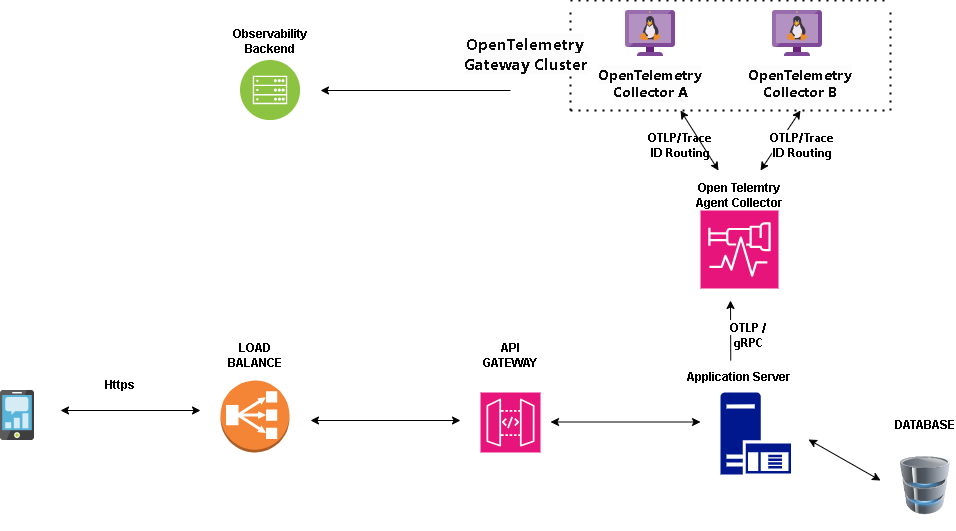

The diagram above was exported from draw.io. Its source (the exported page's mxGraphModel, read from the mxfile embedded in the PNG):
<mxGraphModel dx="1295" dy="1937" grid="1" gridSize="10" guides="1" tooltips="1" connect="1" arrows="1" fold="1" page="1" pageScale="1" pageWidth="827" pageHeight="1169" math="0" shadow="0">
  <root>
    <mxCell id="0" />
    <mxCell id="1" parent="0" />
    <mxCell id="oOXI4BZ0DjiSZw0_VwIL-2" value="" style="image;sketch=0;aspect=fixed;html=1;points=[];align=center;fontSize=12;image=img/lib/mscae/Mobile_Engagement.svg;" vertex="1" parent="1">
      <mxGeometry x="150" y="250" width="34" height="50" as="geometry" />
    </mxCell>
    <mxCell id="oOXI4BZ0DjiSZw0_VwIL-3" value="" style="outlineConnect=0;dashed=0;verticalLabelPosition=bottom;verticalAlign=top;align=center;html=1;shape=mxgraph.aws3.classic_load_balancer;fillColor=#F58536;gradientColor=none;" vertex="1" parent="1">
      <mxGeometry x="370" y="240" width="69" height="72" as="geometry" />
    </mxCell>
    <mxCell id="oOXI4BZ0DjiSZw0_VwIL-4" value="" style="sketch=0;points=[[0,0,0],[0.25,0,0],[0.5,0,0],[0.75,0,0],[1,0,0],[0,1,0],[0.25,1,0],[0.5,1,0],[0.75,1,0],[1,1,0],[0,0.25,0],[0,0.5,0],[0,0.75,0],[1,0.25,0],[1,0.5,0],[1,0.75,0]];outlineConnect=0;fontColor=#232F3E;fillColor=#E7157B;strokeColor=#ffffff;dashed=0;verticalLabelPosition=bottom;verticalAlign=top;align=center;html=1;fontSize=12;fontStyle=0;aspect=fixed;shape=mxgraph.aws4.resourceIcon;resIcon=mxgraph.aws4.api_gateway;" vertex="1" parent="1">
      <mxGeometry x="630" y="252" width="60" height="60" as="geometry" />
    </mxCell>
    <mxCell id="oOXI4BZ0DjiSZw0_VwIL-5" value="" style="sketch=0;aspect=fixed;pointerEvents=1;shadow=0;dashed=0;html=1;strokeColor=none;labelPosition=center;verticalLabelPosition=bottom;verticalAlign=top;align=center;fillColor=#00188D;shape=mxgraph.mscae.enterprise.application_server" vertex="1" parent="1">
      <mxGeometry x="870" y="252" width="70.52" height="82" as="geometry" />
    </mxCell>
    <mxCell id="oOXI4BZ0DjiSZw0_VwIL-6" value="" style="image;html=1;image=img/lib/clip_art/computers/Database_128x128.png" vertex="1" parent="1">
      <mxGeometry x="1050" y="300" width="50" height="90" as="geometry" />
    </mxCell>
    <mxCell id="oOXI4BZ0DjiSZw0_VwIL-7" value="" style="sketch=0;points=[[0,0,0],[0.25,0,0],[0.5,0,0],[0.75,0,0],[1,0,0],[0,1,0],[0.25,1,0],[0.5,1,0],[0.75,1,0],[1,1,0],[0,0.25,0],[0,0.5,0],[0,0.75,0],[1,0.25,0],[1,0.5,0],[1,0.75,0]];points=[[0,0,0],[0.25,0,0],[0.5,0,0],[0.75,0,0],[1,0,0],[0,1,0],[0.25,1,0],[0.5,1,0],[0.75,1,0],[1,1,0],[0,0.25,0],[0,0.5,0],[0,0.75,0],[1,0.25,0],[1,0.5,0],[1,0.75,0]];outlineConnect=0;fontColor=#232F3E;fillColor=#E7157B;strokeColor=#ffffff;dashed=0;verticalLabelPosition=bottom;verticalAlign=top;align=center;html=1;fontSize=12;fontStyle=0;aspect=fixed;shape=mxgraph.aws4.resourceIcon;resIcon=mxgraph.aws4.distro_for_opentelemetry;" vertex="1" parent="1">
      <mxGeometry x="850" y="70" width="78" height="78" as="geometry" />
    </mxCell>
    <mxCell id="oOXI4BZ0DjiSZw0_VwIL-8" value="" style="endArrow=classic;startArrow=classic;html=1;rounded=0;" edge="1" parent="1">
      <mxGeometry width="50" height="50" relative="1" as="geometry">
        <mxPoint x="210" y="270" as="sourcePoint" />
        <mxPoint x="350" y="270" as="targetPoint" />
      </mxGeometry>
    </mxCell>
    <mxCell id="oOXI4BZ0DjiSZw0_VwIL-9" value="" style="endArrow=classic;startArrow=classic;html=1;rounded=0;" edge="1" parent="1">
      <mxGeometry width="50" height="50" relative="1" as="geometry">
        <mxPoint x="460" y="280" as="sourcePoint" />
        <mxPoint x="610" y="280" as="targetPoint" />
      </mxGeometry>
    </mxCell>
    <mxCell id="oOXI4BZ0DjiSZw0_VwIL-10" value="" style="endArrow=classic;startArrow=classic;html=1;rounded=0;" edge="1" parent="1">
      <mxGeometry width="50" height="50" relative="1" as="geometry">
        <mxPoint x="700" y="281.5" as="sourcePoint" />
        <mxPoint x="850" y="281.5" as="targetPoint" />
      </mxGeometry>
    </mxCell>
    <mxCell id="oOXI4BZ0DjiSZw0_VwIL-11" value="" style="endArrow=classic;startArrow=classic;html=1;rounded=0;" edge="1" parent="1">
      <mxGeometry width="50" height="50" relative="1" as="geometry">
        <mxPoint x="958" y="299" as="sourcePoint" />
        <mxPoint x="1030" y="340" as="targetPoint" />
      </mxGeometry>
    </mxCell>
    <mxCell id="oOXI4BZ0DjiSZw0_VwIL-12" value="" style="endArrow=classic;html=1;rounded=0;" edge="1" parent="1">
      <mxGeometry width="50" height="50" relative="1" as="geometry">
        <mxPoint x="880.26" y="220" as="sourcePoint" />
        <mxPoint x="880" y="160" as="targetPoint" />
      </mxGeometry>
    </mxCell>
    <mxCell id="oOXI4BZ0DjiSZw0_VwIL-13" value="&lt;span style=&quot;font-family: -apple-system-body, ui-sans-serif, -apple-system, system-ui, &amp;quot;Segoe UI&amp;quot;, Helvetica, &amp;quot;Apple Color Emoji&amp;quot;, Arial, sans-serif, &amp;quot;Segoe UI Emoji&amp;quot;, &amp;quot;Segoe UI Symbol&amp;quot;; white-space-collapse: preserve-breaks; background-color: rgb(252, 252, 252);&quot;&gt;&lt;b&gt;OTLP / gRPC&lt;/b&gt;&lt;/span&gt;" style="text;html=1;align=center;verticalAlign=middle;whiteSpace=wrap;rounded=0;fontColor=#000000;" vertex="1" parent="1">
      <mxGeometry x="868" y="180" width="60" height="30" as="geometry" />
    </mxCell>
    <mxCell id="oOXI4BZ0DjiSZw0_VwIL-14" value="&lt;b&gt;Https&lt;/b&gt;" style="text;html=1;align=center;verticalAlign=middle;whiteSpace=wrap;rounded=0;" vertex="1" parent="1">
      <mxGeometry x="240" y="230" width="60" height="30" as="geometry" />
    </mxCell>
    <mxCell id="oOXI4BZ0DjiSZw0_VwIL-15" value="&lt;b&gt;LOAD BALANCE&lt;/b&gt;" style="text;html=1;align=center;verticalAlign=middle;whiteSpace=wrap;rounded=0;" vertex="1" parent="1">
      <mxGeometry x="374.5" y="200" width="60" height="30" as="geometry" />
    </mxCell>
    <mxCell id="oOXI4BZ0DjiSZw0_VwIL-16" value="&lt;b&gt;API GATEWAY&lt;/b&gt;" style="text;html=1;align=center;verticalAlign=middle;whiteSpace=wrap;rounded=0;" vertex="1" parent="1">
      <mxGeometry x="630" y="200" width="60" height="30" as="geometry" />
    </mxCell>
    <mxCell id="oOXI4BZ0DjiSZw0_VwIL-17" value="&lt;b&gt;&lt;span style=&quot;box-sizing: border-box; color: rgb(13, 13, 13); font-family: -apple-system-body, ui-sans-serif, -apple-system, system-ui, &amp;quot;Segoe UI&amp;quot;, Helvetica, &amp;quot;Apple Color Emoji&amp;quot;, Arial, sans-serif, &amp;quot;Segoe UI Emoji&amp;quot;, &amp;quot;Segoe UI Symbol&amp;quot;; font-size: 14px; text-align: start; background-color: rgb(252, 252, 252);&quot; data-d-streaming-word=&quot;&quot;&gt;OpenTelemetry&lt;/span&gt;&lt;span style=&quot;color: rgb(13, 13, 13); font-family: -apple-system-body, ui-sans-serif, -apple-system, system-ui, &amp;quot;Segoe UI&amp;quot;, Helvetica, &amp;quot;Apple Color Emoji&amp;quot;, Arial, sans-serif, &amp;quot;Segoe UI Emoji&amp;quot;, &amp;quot;Segoe UI Symbol&amp;quot;; font-size: 14px; text-align: start; background-color: rgb(252, 252, 252);&quot;&gt; &lt;/span&gt;&lt;span style=&quot;box-sizing: border-box; color: rgb(13, 13, 13); font-family: -apple-system-body, ui-sans-serif, -apple-system, system-ui, &amp;quot;Segoe UI&amp;quot;, Helvetica, &amp;quot;Apple Color Emoji&amp;quot;, Arial, sans-serif, &amp;quot;Segoe UI Emoji&amp;quot;, &amp;quot;Segoe UI Symbol&amp;quot;; font-size: 14px; text-align: start; background-color: rgb(252, 252, 252);&quot; data-d-streaming-word=&quot;&quot;&gt;Collector A&lt;/span&gt;&lt;/b&gt;" style="text;html=1;align=center;verticalAlign=middle;whiteSpace=wrap;rounded=0;" vertex="1" parent="1">
      <mxGeometry x="750" y="-72" width="100" height="30" as="geometry" />
    </mxCell>
    <mxCell id="oOXI4BZ0DjiSZw0_VwIL-18" value="&lt;b&gt;DATABASE&lt;/b&gt;" style="text;html=1;align=center;verticalAlign=middle;whiteSpace=wrap;rounded=0;" vertex="1" parent="1">
      <mxGeometry x="1045" y="270" width="60" height="30" as="geometry" />
    </mxCell>
    <mxCell id="oOXI4BZ0DjiSZw0_VwIL-20" value="" style="endArrow=classic;startArrow=classic;html=1;rounded=0;" edge="1" parent="1">
      <mxGeometry width="50" height="50" relative="1" as="geometry">
        <mxPoint x="830" y="-30" as="sourcePoint" />
        <mxPoint x="868" y="30" as="targetPoint" />
      </mxGeometry>
    </mxCell>
    <mxCell id="oOXI4BZ0DjiSZw0_VwIL-22" value="&lt;b&gt;Open Telemtry Agent Collector&lt;/b&gt;" style="text;html=1;align=center;verticalAlign=middle;whiteSpace=wrap;rounded=0;" vertex="1" parent="1">
      <mxGeometry x="838" y="40" width="102" height="30" as="geometry" />
    </mxCell>
    <mxCell id="oOXI4BZ0DjiSZw0_VwIL-23" value="&lt;b&gt;Application Server&lt;/b&gt;" style="text;html=1;align=center;verticalAlign=middle;whiteSpace=wrap;rounded=0;" vertex="1" parent="1">
      <mxGeometry x="818" y="222" width="142" height="30" as="geometry" />
    </mxCell>
    <mxCell id="oOXI4BZ0DjiSZw0_VwIL-24" value="" style="image;sketch=0;aspect=fixed;html=1;points=[];align=center;fontSize=12;image=img/lib/mscae/VM_Linux_Non_Azure.svg;" vertex="1" parent="1">
      <mxGeometry x="775" y="-130" width="50" height="46" as="geometry" />
    </mxCell>
    <mxCell id="oOXI4BZ0DjiSZw0_VwIL-25" value="" style="image;sketch=0;aspect=fixed;html=1;points=[];align=center;fontSize=12;image=img/lib/mscae/VM_Linux_Non_Azure.svg;" vertex="1" parent="1">
      <mxGeometry x="922" y="-130" width="50" height="46" as="geometry" />
    </mxCell>
    <mxCell id="oOXI4BZ0DjiSZw0_VwIL-26" value="&lt;b&gt;&lt;span style=&quot;box-sizing: border-box; color: rgb(13, 13, 13); font-family: -apple-system-body, ui-sans-serif, -apple-system, system-ui, &amp;quot;Segoe UI&amp;quot;, Helvetica, &amp;quot;Apple Color Emoji&amp;quot;, Arial, sans-serif, &amp;quot;Segoe UI Emoji&amp;quot;, &amp;quot;Segoe UI Symbol&amp;quot;; font-size: 14px; text-align: start; background-color: rgb(252, 252, 252);&quot; data-d-streaming-word=&quot;&quot;&gt;OpenTelemetry&lt;/span&gt;&lt;span style=&quot;color: rgb(13, 13, 13); font-family: -apple-system-body, ui-sans-serif, -apple-system, system-ui, &amp;quot;Segoe UI&amp;quot;, Helvetica, &amp;quot;Apple Color Emoji&amp;quot;, Arial, sans-serif, &amp;quot;Segoe UI Emoji&amp;quot;, &amp;quot;Segoe UI Symbol&amp;quot;; font-size: 14px; text-align: start; background-color: rgb(252, 252, 252);&quot;&gt; &lt;/span&gt;&lt;span style=&quot;box-sizing: border-box; color: rgb(13, 13, 13); font-family: -apple-system-body, ui-sans-serif, -apple-system, system-ui, &amp;quot;Segoe UI&amp;quot;, Helvetica, &amp;quot;Apple Color Emoji&amp;quot;, Arial, sans-serif, &amp;quot;Segoe UI Emoji&amp;quot;, &amp;quot;Segoe UI Symbol&amp;quot;; font-size: 14px; text-align: start; background-color: rgb(252, 252, 252);&quot; data-d-streaming-word=&quot;&quot;&gt;Collector B&lt;/span&gt;&lt;/b&gt;" style="text;html=1;align=center;verticalAlign=middle;whiteSpace=wrap;rounded=0;" vertex="1" parent="1">
      <mxGeometry x="900" y="-72" width="100" height="30" as="geometry" />
    </mxCell>
    <mxCell id="oOXI4BZ0DjiSZw0_VwIL-27" value="" style="endArrow=classic;startArrow=classic;html=1;rounded=0;" edge="1" parent="1">
      <mxGeometry width="50" height="50" relative="1" as="geometry">
        <mxPoint x="950" y="-30" as="sourcePoint" />
        <mxPoint x="910" y="30" as="targetPoint" />
      </mxGeometry>
    </mxCell>
    <mxCell id="oOXI4BZ0DjiSZw0_VwIL-28" value="&lt;span style=&quot;font-family: -apple-system-body, ui-sans-serif, -apple-system, system-ui, &amp;quot;Segoe UI&amp;quot;, Helvetica, &amp;quot;Apple Color Emoji&amp;quot;, Arial, sans-serif, &amp;quot;Segoe UI Emoji&amp;quot;, &amp;quot;Segoe UI Symbol&amp;quot;; white-space-collapse: preserve-breaks; background-color: rgb(252, 252, 252);&quot;&gt;&lt;b style=&quot;&quot;&gt;OTLP/Trace ID Routing&lt;/b&gt;&lt;/span&gt;" style="text;html=1;align=center;verticalAlign=middle;whiteSpace=wrap;rounded=0;" vertex="1" parent="1">
      <mxGeometry x="922" y="-10" width="60" height="30" as="geometry" />
    </mxCell>
    <mxCell id="oOXI4BZ0DjiSZw0_VwIL-31" value="&lt;b style=&quot;font-family: -apple-system-body, ui-sans-serif, -apple-system, system-ui, &amp;quot;Segoe UI&amp;quot;, Helvetica, &amp;quot;Apple Color Emoji&amp;quot;, Arial, sans-serif, &amp;quot;Segoe UI Emoji&amp;quot;, &amp;quot;Segoe UI Symbol&amp;quot;; white-space-collapse: preserve-breaks;&quot;&gt;OTLP/Trace ID Routing&lt;/b&gt;" style="text;html=1;align=center;verticalAlign=middle;whiteSpace=wrap;rounded=0;" vertex="1" parent="1">
      <mxGeometry x="800" y="-10" width="60" height="30" as="geometry" />
    </mxCell>
    <mxCell id="oOXI4BZ0DjiSZw0_VwIL-34" value="" style="image;aspect=fixed;perimeter=ellipsePerimeter;html=1;align=center;shadow=0;dashed=0;fontColor=#4277BB;labelBackgroundColor=default;fontSize=12;spacingTop=3;image=img/lib/ibm/infrastructure/mobile_backend.svg;" vertex="1" parent="1">
      <mxGeometry x="390" y="-80" width="60" height="60" as="geometry" />
    </mxCell>
    <mxCell id="oOXI4BZ0DjiSZw0_VwIL-35" value="" style="endArrow=classic;html=1;rounded=0;" edge="1" parent="1">
      <mxGeometry width="50" height="50" relative="1" as="geometry">
        <mxPoint x="660" y="-50" as="sourcePoint" />
        <mxPoint x="470" y="-50" as="targetPoint" />
      </mxGeometry>
    </mxCell>
    <mxCell id="oOXI4BZ0DjiSZw0_VwIL-37" value="&lt;b&gt;Observability Backend&lt;/b&gt;" style="text;html=1;align=center;verticalAlign=middle;whiteSpace=wrap;rounded=0;" vertex="1" parent="1">
      <mxGeometry x="370" y="-114" width="100" height="30" as="geometry" />
    </mxCell>
    <mxCell id="oOXI4BZ0DjiSZw0_VwIL-38" value="" style="endArrow=none;dashed=1;html=1;dashPattern=1 3;strokeWidth=2;rounded=0;" edge="1" parent="1">
      <mxGeometry width="50" height="50" relative="1" as="geometry">
        <mxPoint x="720" y="-140" as="sourcePoint" />
        <mxPoint x="1040" y="-140" as="targetPoint" />
      </mxGeometry>
    </mxCell>
    <mxCell id="oOXI4BZ0DjiSZw0_VwIL-39" value="" style="endArrow=none;dashed=1;html=1;dashPattern=1 3;strokeWidth=2;rounded=0;" edge="1" parent="1">
      <mxGeometry width="50" height="50" relative="1" as="geometry">
        <mxPoint x="720" y="-30" as="sourcePoint" />
        <mxPoint x="1039" y="-30" as="targetPoint" />
      </mxGeometry>
    </mxCell>
    <mxCell id="oOXI4BZ0DjiSZw0_VwIL-40" value="" style="endArrow=none;dashed=1;html=1;dashPattern=1 3;strokeWidth=2;rounded=0;" edge="1" parent="1">
      <mxGeometry width="50" height="50" relative="1" as="geometry">
        <mxPoint x="720" y="-30" as="sourcePoint" />
        <mxPoint x="720" y="-130" as="targetPoint" />
      </mxGeometry>
    </mxCell>
    <mxCell id="oOXI4BZ0DjiSZw0_VwIL-42" value="" style="endArrow=none;dashed=1;html=1;dashPattern=1 3;strokeWidth=2;rounded=0;" edge="1" parent="1">
      <mxGeometry width="50" height="50" relative="1" as="geometry">
        <mxPoint x="1040" y="-30" as="sourcePoint" />
        <mxPoint x="1040" y="-130" as="targetPoint" />
      </mxGeometry>
    </mxCell>
    <mxCell id="oOXI4BZ0DjiSZw0_VwIL-43" value="&lt;span style=&quot;color: rgb(13, 13, 13); font-family: -apple-system-body, ui-sans-serif, -apple-system, system-ui, &amp;quot;Segoe UI&amp;quot;, Helvetica, &amp;quot;Apple Color Emoji&amp;quot;, Arial, sans-serif, &amp;quot;Segoe UI Emoji&amp;quot;, &amp;quot;Segoe UI Symbol&amp;quot;; font-size: 16px; text-align: start; white-space-collapse: preserve-breaks; background-color: rgb(252, 252, 252);&quot;&gt;&lt;b&gt;OpenTelemetry Gateway Cluster&lt;/b&gt;&lt;/span&gt;" style="text;html=1;align=center;verticalAlign=middle;whiteSpace=wrap;rounded=0;" vertex="1" parent="1">
      <mxGeometry x="610" y="-102" width="130" height="30" as="geometry" />
    </mxCell>
  </root>
</mxGraphModel>